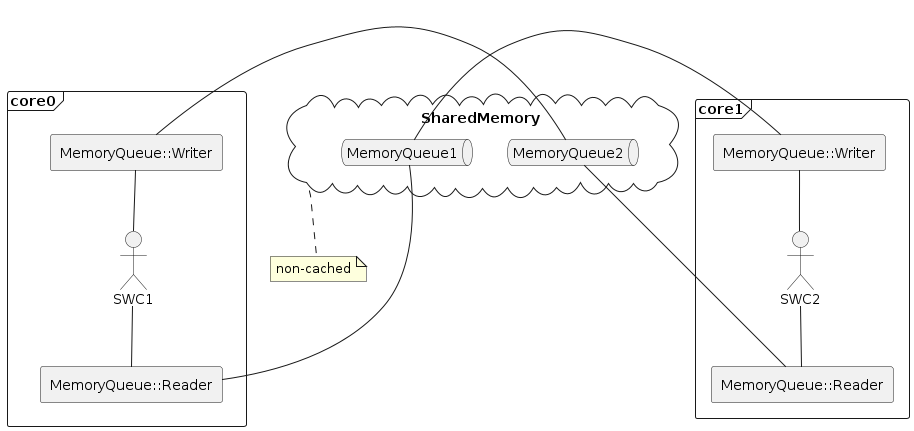

The diagram above was rendered by PlantUML. Its source (embedded in the PNG):
@startuml
top to bottom direction

frame core0 {
    actor SWC1
    agent "MemoryQueue::Reader" as MQRC0
    agent "MemoryQueue::Writer" as MQWC0
}
cloud SharedMemory {
    queue MemoryQueue1 as MQ1
    queue MemoryQueue2 as MQ2
}
note bottom of SharedMemory : non-cached
frame core1 {
    actor SWC2
    agent "MemoryQueue::Reader" as MQRC1
    agent "MemoryQueue::Writer" as MQWC1
}

core0 -[hidden] SharedMemory

MQ2 - MQWC0
MQ1 - MQWC1
MQ1 - MQRC0
MQ2 - MQRC1

SWC1 -d- MQRC0
SWC1 -u- MQWC0

SWC2 -d- MQRC1
SWC2 -u- MQWC1
@enduml